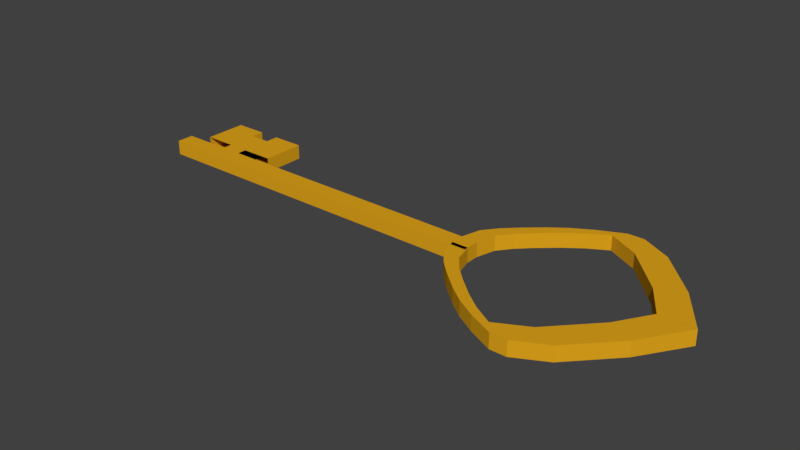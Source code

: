 # Source: chave.blend  (saved by Blender 2.78.0; exported with 4.5.12 LTS)
import bpy
from mathutils import Matrix  # noqa: F401  (used for matrix-valued properties, if any)

bpy.ops.wm.read_factory_settings(use_empty=True)
scene = bpy.context.scene
scene.name = 'Scene'

# ---- collections
col_collection_1 = bpy.data.collections.new('Collection 1'); scene.collection.children.link(col_collection_1)

# ---- materials (node trees are filled in below, after node groups)
mat_material = bpy.data.materials.new('Material')
mat_material.alpha_threshold = 0.0
mat_material.use_transparent_shadow = False
mat_material.diffuse_color = (0.7484, 0.3764, 0.01119, 1.0)
mat_material.roughness = 0.5
mat_material.line_color = (0.0, 0.0, 0.0, 1.0)

# ---- material node trees

# ---- world
world_world = bpy.data.worlds.new('World'); scene.world = world_world
world_world.color = (0.05088, 0.05088, 0.05088)
world_world.use_sun_shadow = False
world_world.sun_shadow_jitter_overblur = 0.0
world_world.cycles.sampling_method = 'MANUAL'

# ---- meshes
me_cube = bpy.data.meshes.new('Cube')
me_cube.from_pydata([(5.621, -0.168, -0.7061), (5.621, -1.847, -0.7061), (-19.81, -1.847, -0.7061), (-19.81, -0.168, -0.7061), (5.621, -0.168, 0.7061), (5.621, -1.847, 0.7061), (-19.81, -1.847, 0.7061), (-19.81, -0.168, 0.7061), (-22.93, -1.847, -0.7061), (-22.93, -0.168, -0.7061), (-22.93, -1.847, 0.7061), (-22.93, -0.168, 0.7061), (-29.71, -1.847, -0.7061), (-29.71, -0.168, -0.7061), (-29.71, -1.847, 0.7061), (-29.71, -0.168, 0.7061), (-19.81, 3.683, -0.7061), (-19.81, 3.683, 0.7061), (-22.93, 3.683, -0.7061), (-22.93, 3.683, 0.7061), (-22.93, 3.683, -0.7061), (-22.93, 3.683, 0.7061), (-28.06, 3.683, -0.7061), (-28.06, 3.683, 0.7061), (-24.98, -0.168, 0.7061), (-24.98, -1.847, 0.7061), (-24.98, -1.847, -0.7061), (-24.98, -0.168, -0.7061), (-24.98, 3.682, 0.7061), (-24.98, 3.682, -0.7061), (-19.81, 4.966, -0.7061), (-19.81, 4.966, 0.7061), (-22.93, 4.966, -0.7061), (-22.93, 4.966, 0.7061), (-22.93, 4.966, -0.7061), (-22.93, 4.966, 0.7061), (-28.06, 4.967, -0.7061), (-28.06, 4.967, 0.7061), (-24.98, 4.966, 0.7061), (-24.98, 4.966, -0.7061), (-22.93, 0.7946, 0.7061), (-28.06, 0.7947, 0.7061), (-28.06, 0.7947, -0.7061), (-22.93, 0.7946, -0.7061), (-24.98, 0.7944, -0.7061), (-24.98, 0.7944, 0.7061), (-19.81, 0.7488, -0.7061), (-19.81, 0.7488, 0.7061), (-22.93, 0.7488, -0.7061), (-22.93, 0.7488, 0.7061), (4.066, -0.168, -0.7061), (4.066, -1.847, -0.7061), (4.066, -0.168, 0.7061), (4.066, -1.847, 0.7061), (6.113, 1.674, -0.7061), (6.113, 1.674, 0.7061), (4.557, 1.674, -0.7061), (4.557, 1.674, 0.7061), (8.324, 4.131, -0.7061), (8.324, 4.131, 0.7061), (6.768, 4.131, -0.7061), (6.768, 4.131, 0.7061), (11.64, 6.834, -0.7061), (11.64, 6.834, 0.7061), (10.08, 6.834, -0.7061), (10.08, 6.834, 0.7061), (15.94, 9.045, -0.7061), (15.94, 9.045, 0.7061), (14.38, 9.045, -0.7061), (14.38, 9.045, 0.7061), (7.149, 2.993, 0.7061), (5.594, 2.993, 0.7061), (7.149, 2.993, -0.7061), (5.594, 2.993, -0.7061), (8.565, 5.702, 0.7061), (8.565, 5.702, -0.7061), (10.12, 5.702, -0.7061), (10.12, 5.702, 0.7061), (13.54, 7.939, 0.7061), (11.99, 7.939, 0.7061), (13.54, 7.939, -0.7061), (11.99, 7.939, -0.7061), (18.86, 7.502, -0.7061), (18.86, 7.502, 0.7061), (16.47, 6.397, 0.7061), (16.47, 6.397, -0.7061), (22.68, 3.491, -0.7061), (22.68, 3.491, 0.7061), (20.28, 2.385, 0.7061), (20.28, 2.385, -0.7061), (25.57, -0.8068, -0.7061), (25.57, -0.8068, 0.7061), (22.31, -0.8068, 0.7061), (22.31, -0.8068, -0.7061), (5.621, -1.44, 0.7061), (5.621, -1.44, -0.7061), (4.066, -1.44, 0.7061), (4.066, -1.44, -0.7061), (6.113, -3.282, 0.7061), (6.113, -3.282, -0.7061), (4.557, -3.282, 0.7061), (4.557, -3.282, -0.7061), (8.324, -5.739, 0.7061), (8.324, -5.739, -0.7061), (6.768, -5.739, 0.7061), (6.768, -5.739, -0.7061), (11.64, -8.441, 0.7061), (11.64, -8.441, -0.7061), (10.08, -8.441, 0.7061), (10.08, -8.441, -0.7061), (15.94, -10.65, 0.7061), (15.94, -10.65, -0.7061), (14.38, -10.65, 0.7061), (14.38, -10.65, -0.7061), (7.149, -4.601, -0.7061), (5.594, -4.601, -0.7061), (7.149, -4.601, 0.7061), (5.594, -4.601, 0.7061), (8.565, -7.31, -0.7061), (8.565, -7.31, 0.7061), (10.12, -7.31, 0.7061), (10.12, -7.31, -0.7061), (13.54, -9.547, -0.7061), (11.99, -9.547, -0.7061), (13.54, -9.547, 0.7061), (11.99, -9.547, 0.7061), (18.86, -9.11, 0.7061), (18.86, -9.11, -0.7061), (16.47, -8.005, -0.7061), (16.47, -8.005, 0.7061), (22.68, -5.098, 0.7061), (22.68, -5.098, -0.7061), (20.28, -3.993, -0.7061), (20.28, -3.993, 0.7061), (25.57, -0.801, 0.7061), (25.57, -0.801, -0.7061), (22.31, -0.801, -0.7061), (22.31, -0.801, 0.7061)], [], [(50, 51, 2, 3), (52, 7, 6, 53), (0, 4, 5, 1), (51, 53, 6, 2), (6, 7, 11, 10), (52, 50, 3, 7), (25, 24, 15, 14), (47, 46, 16, 17), (3, 2, 8, 9), (2, 6, 10, 8), (12, 14, 15, 13), (26, 25, 14, 12), (45, 40, 21, 28), (27, 26, 12, 13), (16, 18, 32, 30), (46, 48, 18, 16), (49, 47, 17, 19), (48, 49, 19, 18), (22, 23, 37, 36), (42, 41, 23, 22), (44, 42, 22, 29), (40, 43, 20, 21), (43, 44, 29, 20), (21, 20, 29, 28), (9, 8, 26, 27), (41, 45, 28, 23), (8, 10, 25, 26), (10, 11, 24, 25), (31, 30, 32, 33), (18, 19, 33, 32), (21, 20, 34, 35), (19, 17, 31, 33), (17, 16, 30, 31), (38, 39, 36, 37), (28, 29, 39, 38), (23, 28, 38, 37), (29, 22, 36, 39), (9, 27, 44, 43), (11, 9, 43, 40), (24, 11, 40, 45), (9, 11, 49, 48), (4, 0, 54, 55), (1, 5, 53, 51), (4, 52, 53, 5), (0, 1, 51, 50), (71, 70, 59, 61), (50, 52, 57, 56), (52, 4, 55, 57), (0, 50, 56, 54), (75, 74, 65, 64), (70, 72, 58, 59), (73, 71, 61, 60), (72, 73, 60, 58), (79, 78, 67, 69), (76, 75, 64, 62), (74, 77, 63, 65), (77, 76, 62, 63), (67, 66, 68, 69), (66, 67, 83, 82), (81, 79, 69, 68), (80, 81, 68, 66), (54, 56, 73, 72), (56, 57, 71, 73), (55, 54, 72, 70), (57, 55, 70, 71), (59, 58, 76, 77), (61, 59, 77, 74), (58, 60, 75, 76), (60, 61, 74, 75), (62, 64, 81, 80), (64, 65, 79, 81), (63, 62, 80, 78), (65, 63, 78, 79), (84, 85, 89, 88), (78, 80, 85, 84), (80, 66, 82, 85), (67, 78, 84, 83), (89, 86, 90, 93), (83, 84, 88, 87), (85, 82, 86, 89), (82, 83, 87, 86), (92, 93, 90, 91), (86, 87, 91, 90), (88, 89, 93, 92), (87, 88, 92, 91), (95, 94, 98, 99), (115, 114, 103, 105), (96, 97, 101, 100), (97, 95, 99, 101), (94, 96, 100, 98), (119, 118, 109, 108), (114, 116, 102, 103), (117, 115, 105, 104), (116, 117, 104, 102), (123, 122, 111, 113), (120, 119, 108, 106), (118, 121, 107, 109), (121, 120, 106, 107), (111, 110, 112, 113), (110, 111, 127, 126), (125, 123, 113, 112), (124, 125, 112, 110), (98, 100, 117, 116), (100, 101, 115, 117), (99, 98, 116, 114), (101, 99, 114, 115), (103, 102, 120, 121), (105, 103, 121, 118), (102, 104, 119, 120), (104, 105, 118, 119), (106, 108, 125, 124), (108, 109, 123, 125), (107, 106, 124, 122), (109, 107, 122, 123), (128, 129, 133, 132), (122, 124, 129, 128), (124, 110, 126, 129), (111, 122, 128, 127), (133, 130, 134, 137), (127, 128, 132, 131), (129, 126, 130, 133), (126, 127, 131, 130), (136, 137, 134, 135), (130, 131, 135, 134), (132, 133, 137, 136), (131, 132, 136, 135)])
me_cube.materials.append(mat_material)
me_cube.use_remesh_preserve_volume = False
me_cube.use_remesh_preserve_attributes = False
me_cube.use_mirror_vertex_groups = False
me_cube.update()

# ---- objects
ob_cube = bpy.data.objects.new('Cube', me_cube)

# ---- transforms, parenting, visibility, modifiers, constraints
ob_cube.location = (0.0, 0.0, 1.421e-14)
ob_cube.scale = (0.1021, 0.1021, 0.1021)
ob_cube.lock_rotations_4d = False
ob_cube.empty_display_type = 'ARROWS'
ob_cube.lineart.crease_threshold = 0.0

# ---- collection membership
col_collection_1.objects.link(ob_cube)

# ---- scene / render settings (as saved in the file)
scene.frame_start = 1; scene.frame_end = 250; scene.frame_set(1)
scene.render.engine = 'BLENDER_EEVEE_NEXT'
scene.render.resolution_percentage = 50
scene.render.dither_intensity = 0.0
scene.cycles.use_denoising = False
scene.cycles.samples = 128
scene.cycles.sampling_pattern = 'TABULATED_SOBOL'
scene.cycles.light_sampling_threshold = 0.0
scene.cycles.use_adaptive_sampling = False
scene.cycles.use_light_tree = False
scene.cycles.blur_glossy = 0.0
scene.cycles.sample_clamp_indirect = 0.0
scene.view_settings.view_transform = 'Standard'
bpy.context.view_layer.update()

# ---- added for rendering (the .blend has no active camera and no usable light): camera, sun
cam_auto = bpy.data.cameras.new('AutoCamera')
cam_auto.lens = 50.0
cam_auto.sensor_width = 36.0
cam_auto.clip_end = 1000.0
ob_auto_camera = bpy.data.objects.new('AutoCamera', cam_auto)
scene.collection.objects.link(ob_auto_camera)
ob_auto_camera.location = (5.33149, -6.73348, 4.43429)
ob_auto_camera.rotation_euler = (1.09748, -7.21219e-08, 0.694738)
scene.camera = ob_auto_camera
light_auto_sun = bpy.data.lights.new('AutoSun', 'SUN')
light_auto_sun.energy = 3.0
light_auto_sun.angle = 0.0523599
ob_auto_sun = bpy.data.objects.new('AutoSun', light_auto_sun)
scene.collection.objects.link(ob_auto_sun)
ob_auto_sun.rotation_euler = (0.872665, 0.174533, 0.523599)
bpy.context.view_layer.update()
